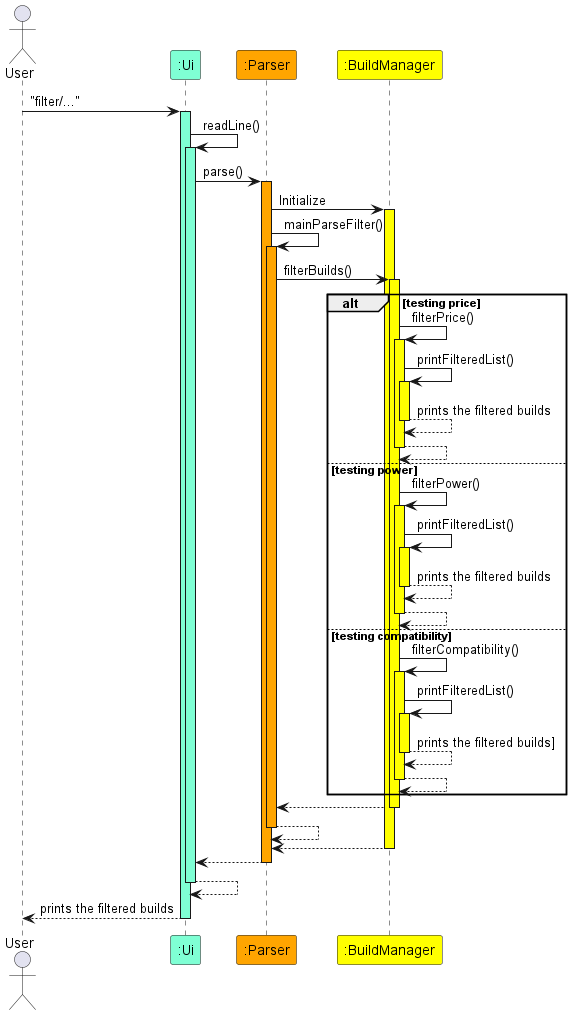

The diagram above was rendered by PlantUML. Its source (embedded in the PNG):
@startuml

actor User
Participant ":Ui" as Ui #AquaMarine
Participant ":Parser" as Parser #Orange
Participant ":BuildManager" as BuildManager #Yellow

User -> Ui ++ #AquaMarine : "filter/..."

Ui -> Ui ++ #AquaMarine : readLine()

Ui -> Parser ++ #Orange : parse()

Parser -> BuildManager ++ #Yellow : Initialize

Parser -> Parser ++ #Orange : mainParseFilter()

Parser -> BuildManager ++ #Yellow : filterBuilds()

alt testing price
    BuildManager -> BuildManager ++ #Yellow : filterPrice()
    BuildManager -> BuildManager ++ #Yellow : printFilteredList()
    return prints the filtered builds
    return
else testing power
    BuildManager -> BuildManager ++ #Yellow : filterPower()
    BuildManager -> BuildManager ++ #Yellow : printFilteredList()
    return prints the filtered builds
    return
else testing compatibility
    BuildManager -> BuildManager ++ #Yellow : filterCompatibility()
    BuildManager -> BuildManager ++ #Yellow : printFilteredList()
    return prints the filtered builds]
    return
end

return

return

return

return

return

return prints the filtered builds
@enduml